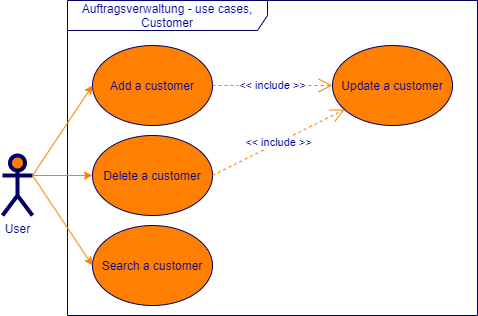

The diagram above was exported from draw.io. Its source (the exported page's mxGraphModel, read from the mxfile embedded in the PNG):
<mxGraphModel dx="1502" dy="1016" grid="1" gridSize="10" guides="1" tooltips="1" connect="1" arrows="1" fold="1" page="1" pageScale="1" pageWidth="850" pageHeight="1100" math="0" shadow="0">
  <root>
    <mxCell id="0" />
    <mxCell id="1" parent="0" />
    <mxCell id="c1cb8d76720eaeb-22" value="Auftragsverwaltung - use cases, Customer" style="shape=umlFrame;whiteSpace=wrap;html=1;strokeWidth=1;fillColor=none;width=200;height=30;fontColor=#000099;strokeColor=#000066;" parent="1" vertex="1">
      <mxGeometry x="215" y="35" width="410" height="315" as="geometry" />
    </mxCell>
    <mxCell id="c1cb8d76720eaeb-1" value="Add a customer" style="ellipse;whiteSpace=wrap;html=1;fillColor=#FF8000;strokeColor=#000066;fontColor=#000099;" parent="1" vertex="1">
      <mxGeometry x="240" y="80" width="120" height="80" as="geometry" />
    </mxCell>
    <mxCell id="c1cb8d76720eaeb-2" value="Delete a customer" style="ellipse;whiteSpace=wrap;html=1;fillColor=#FF8000;strokeColor=#000066;fontColor=#000099;" parent="1" vertex="1">
      <mxGeometry x="240" y="170" width="120" height="80" as="geometry" />
    </mxCell>
    <mxCell id="c1cb8d76720eaeb-5" value="Update a customer" style="ellipse;whiteSpace=wrap;html=1;fillColor=#FF8000;strokeColor=#000066;fontColor=#000099;" parent="1" vertex="1">
      <mxGeometry x="480" y="80" width="120" height="80" as="geometry" />
    </mxCell>
    <mxCell id="c1cb8d76720eaeb-10" style="html=1;exitX=1;exitY=0.3333333333333333;exitPerimeter=0;entryX=0;entryY=0.5;jettySize=auto;orthogonalLoop=1;fillColor=#f8cecc;strokeColor=#FF8000;curved=1;fontColor=#000099;" parent="1" source="c1cb8d76720eaeb-15" target="c1cb8d76720eaeb-1" edge="1">
      <mxGeometry relative="1" as="geometry" />
    </mxCell>
    <mxCell id="c1cb8d76720eaeb-11" style="html=1;exitX=1;exitY=0.3333333333333333;exitPerimeter=0;entryX=0;entryY=0.5;jettySize=auto;orthogonalLoop=1;curved=1;fontColor=#000099;strokeColor=#FF8000;" parent="1" source="c1cb8d76720eaeb-15" target="c1cb8d76720eaeb-2" edge="1">
      <mxGeometry relative="1" as="geometry" />
    </mxCell>
    <mxCell id="c1cb8d76720eaeb-15" value="User" style="shape=umlActor;verticalLabelPosition=bottom;labelBackgroundColor=#ffffff;verticalAlign=top;html=1;strokeWidth=4;fillColor=#FF8000;strokeColor=#000066;fontColor=#000099;" parent="1" vertex="1">
      <mxGeometry x="150" y="190" width="30" height="60" as="geometry" />
    </mxCell>
    <mxCell id="c1cb8d76720eaeb-27" value="&amp;lt;&amp;lt; include &amp;gt;&amp;gt;" style="endArrow=open;endSize=12;dashed=1;html=1;exitX=1;exitY=0.5;fontColor=#000099;strokeColor=#FF8000;" parent="1" source="c1cb8d76720eaeb-2" target="c1cb8d76720eaeb-5" edge="1">
      <mxGeometry width="160" relative="1" as="geometry">
        <mxPoint x="357" y="277" as="sourcePoint" />
        <mxPoint x="513" y="163" as="targetPoint" />
      </mxGeometry>
    </mxCell>
    <mxCell id="c1cb8d76720eaeb-28" value="&amp;lt;&amp;lt; include &amp;gt;&amp;gt;" style="endArrow=open;endSize=12;dashed=1;html=1;exitX=1;exitY=0.5;fontColor=#000099;strokeColor=#FF8000;" parent="1" source="c1cb8d76720eaeb-1" target="c1cb8d76720eaeb-5" edge="1">
      <mxGeometry width="160" relative="1" as="geometry">
        <mxPoint x="375" y="215" as="sourcePoint" />
        <mxPoint x="480" y="120" as="targetPoint" />
      </mxGeometry>
    </mxCell>
    <mxCell id="q5e4KaQvPRM-di2dBQUx-1" value="Search a customer" style="ellipse;whiteSpace=wrap;html=1;fillColor=#FF8000;strokeColor=#000066;fontColor=#000099;" parent="1" vertex="1">
      <mxGeometry x="240" y="260" width="120" height="80" as="geometry" />
    </mxCell>
    <mxCell id="q5e4KaQvPRM-di2dBQUx-3" style="html=1;exitX=1;exitY=0.3333333333333333;exitPerimeter=0;jettySize=auto;orthogonalLoop=1;curved=1;fontColor=#000099;strokeColor=#FF8000;exitDx=0;exitDy=0;entryX=0;entryY=0.5;entryDx=0;entryDy=0;" parent="1" source="c1cb8d76720eaeb-15" target="q5e4KaQvPRM-di2dBQUx-1" edge="1">
      <mxGeometry relative="1" as="geometry">
        <mxPoint x="180" y="299.5" as="sourcePoint" />
        <mxPoint x="250" y="310" as="targetPoint" />
      </mxGeometry>
    </mxCell>
  </root>
</mxGraphModel>